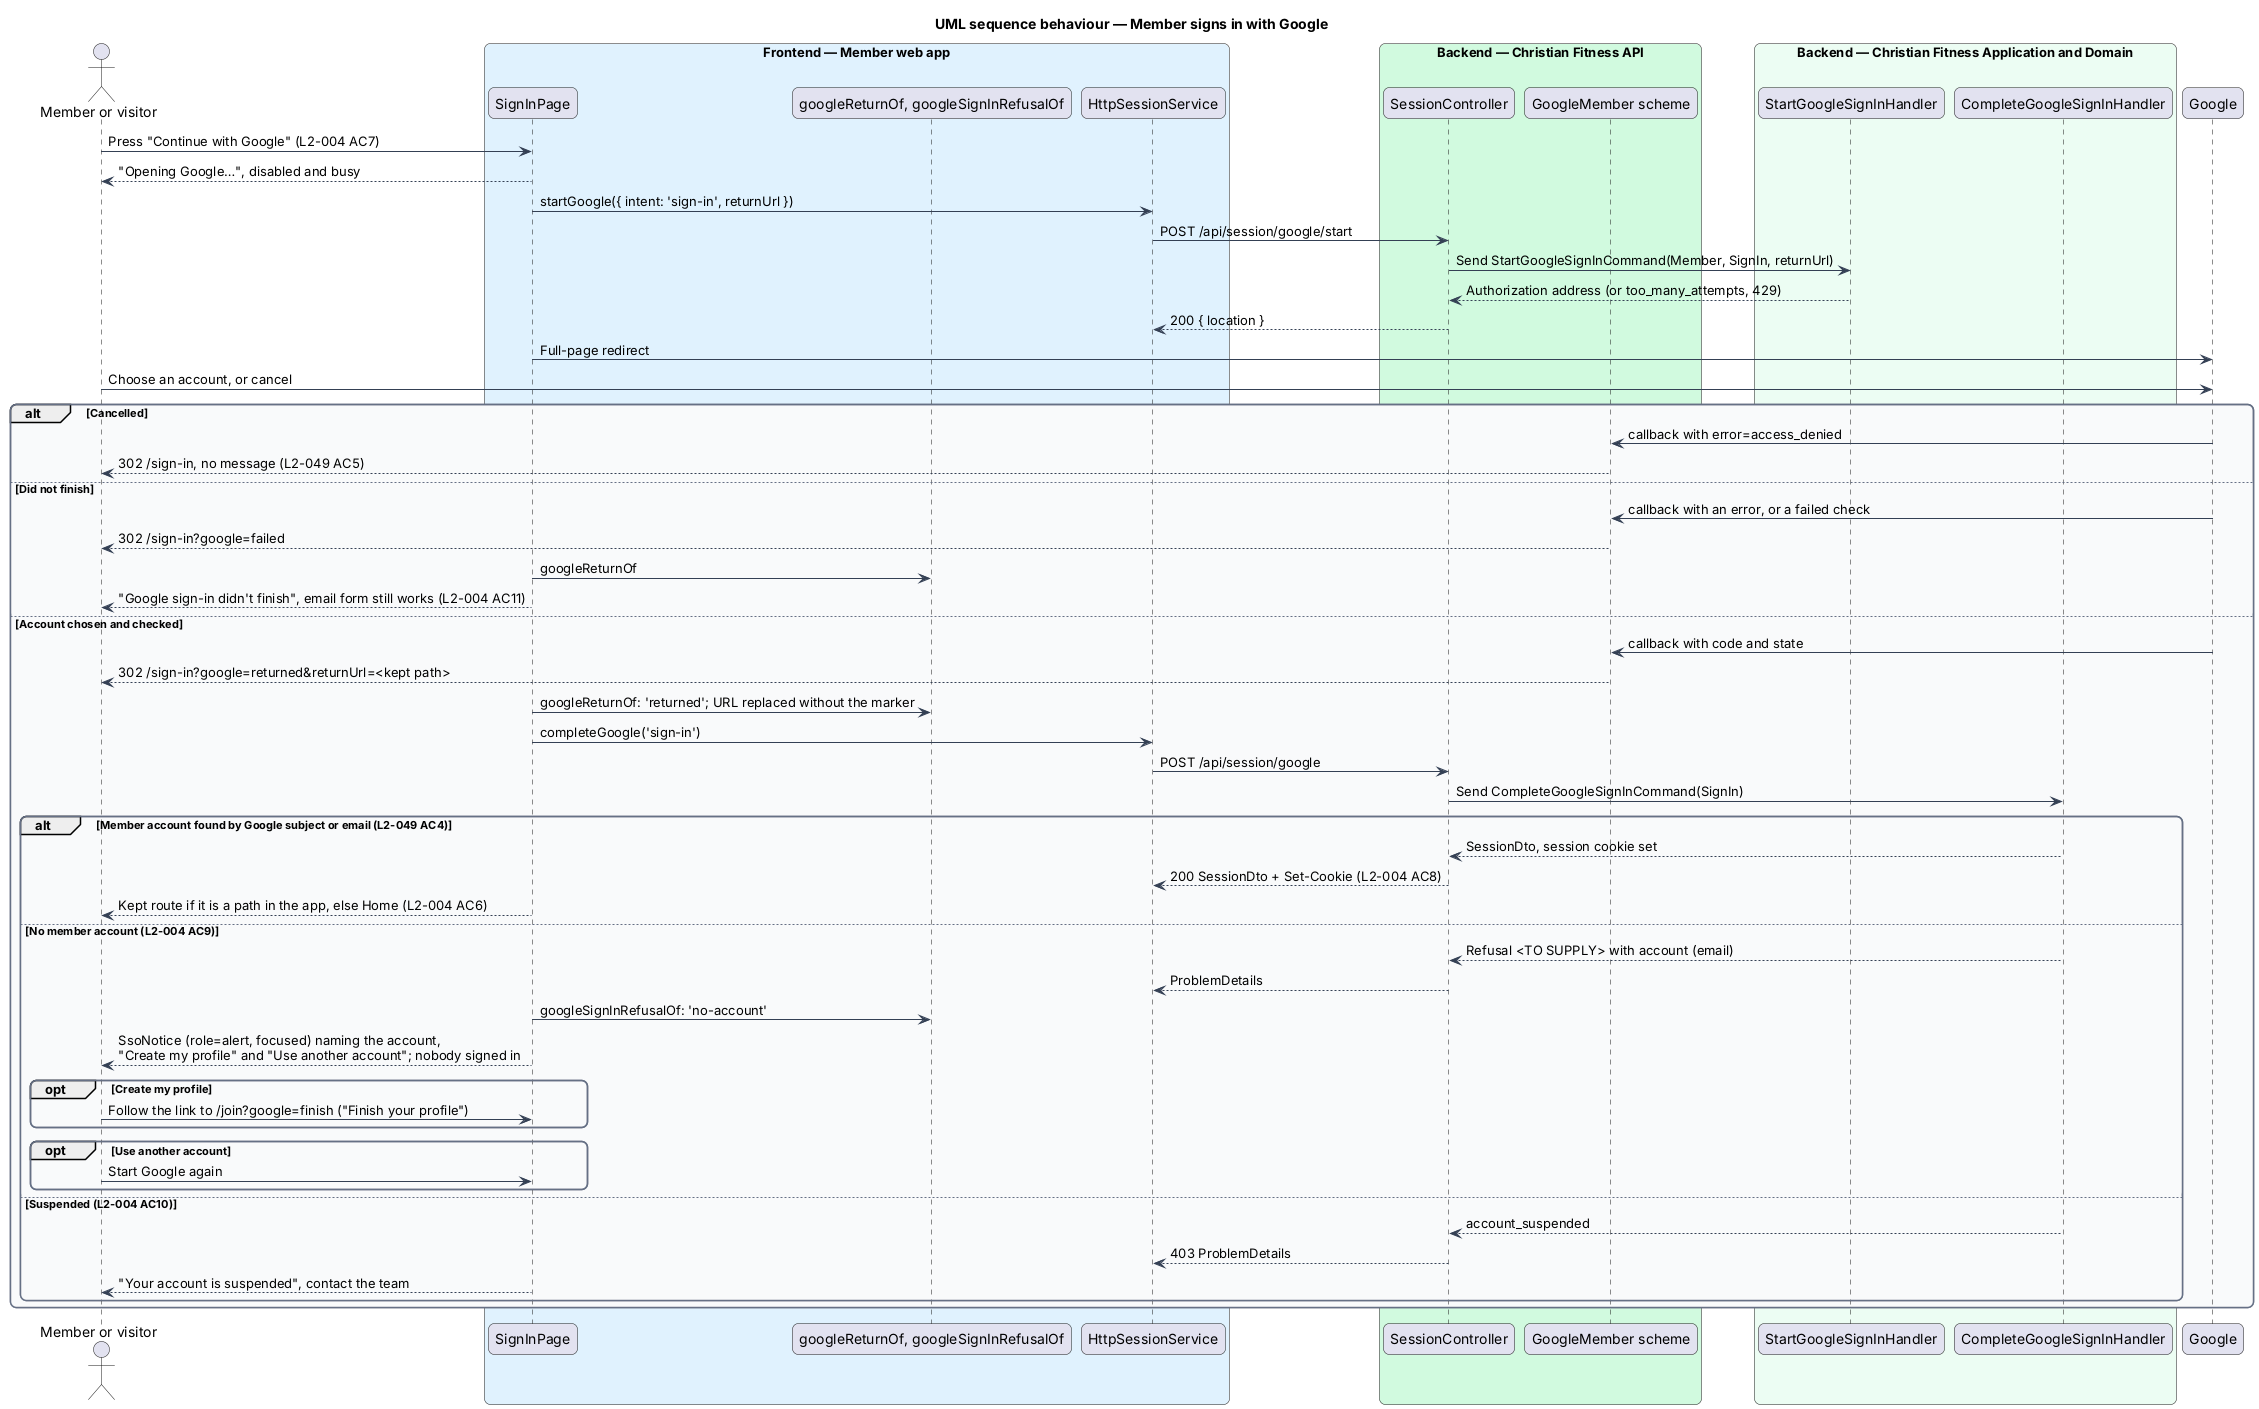

The diagram above was rendered by PlantUML. Its source (embedded in the PNG):
@startuml
title UML sequence behaviour — Member signs in with Google
skinparam backgroundColor #FFFFFF
skinparam shadowing false
skinparam roundcorner 12
skinparam defaultFontName Arial
skinparam ArrowColor #344054
skinparam rectangle {
  BorderColor #344054
  FontColor #101828
}
skinparam package {
  BorderColor #667085
  FontColor #101828
  BackgroundColor #F9FAFB
}
actor "Member or visitor" as actor
box "Frontend — Member web app" #E0F2FE
  participant "SignInPage" as page
  participant "googleReturnOf, googleSignInRefusalOf" as dom
  participant "HttpSessionService" as client
end box
box "Backend — Christian Fitness API" #D1FADF
  participant "SessionController" as ctrl
  participant "GoogleMember scheme" as oidc
end box
box "Backend — Christian Fitness Application and Domain" #ECFDF3
  participant "StartGoogleSignInHandler" as start
  participant "CompleteGoogleSignInHandler" as h
end box
participant "Google" as google
actor -> page : Press "Continue with Google" (L2-004 AC7)
page --> actor : "Opening Google…", disabled and busy
page -> client : startGoogle({ intent: 'sign-in', returnUrl })
client -> ctrl : POST /api/session/google/start
ctrl -> start : Send StartGoogleSignInCommand(Member, SignIn, returnUrl)
start --> ctrl : Authorization address (or too_many_attempts, 429)
ctrl --> client : 200 { location }
page -> google : Full-page redirect
actor -> google : Choose an account, or cancel
alt Cancelled
  google -> oidc : callback with error=access_denied
  oidc --> actor : 302 /sign-in, no message (L2-049 AC5)
else Did not finish
  google -> oidc : callback with an error, or a failed check
  oidc --> actor : 302 /sign-in?google=failed
  page -> dom : googleReturnOf
  page --> actor : "Google sign-in didn't finish", email form still works (L2-004 AC11)
else Account chosen and checked
  google -> oidc : callback with code and state
  oidc --> actor : 302 /sign-in?google=returned&returnUrl=<kept path>
  page -> dom : googleReturnOf: 'returned'; URL replaced without the marker
  page -> client : completeGoogle('sign-in')
  client -> ctrl : POST /api/session/google
  ctrl -> h : Send CompleteGoogleSignInCommand(SignIn)
  alt Member account found by Google subject or email (L2-049 AC4)
    h --> ctrl : SessionDto, session cookie set
    ctrl --> client : 200 SessionDto + Set-Cookie (L2-004 AC8)
    page --> actor : Kept route if it is a path in the app, else Home (L2-004 AC6)
  else No member account (L2-004 AC9)
    h --> ctrl : Refusal <TO SUPPLY> with account (email)
    ctrl --> client : ProblemDetails
    page -> dom : googleSignInRefusalOf: 'no-account'
    page --> actor : SsoNotice (role=alert, focused) naming the account,\n"Create my profile" and "Use another account"; nobody signed in
    opt Create my profile
      actor -> page : Follow the link to /join?google=finish ("Finish your profile")
    end
    opt Use another account
      actor -> page : Start Google again
    end
  else Suspended (L2-004 AC10)
    h --> ctrl : account_suspended
    ctrl --> client : 403 ProblemDetails
    page --> actor : "Your account is suspended", contact the team
  end
end
@enduml